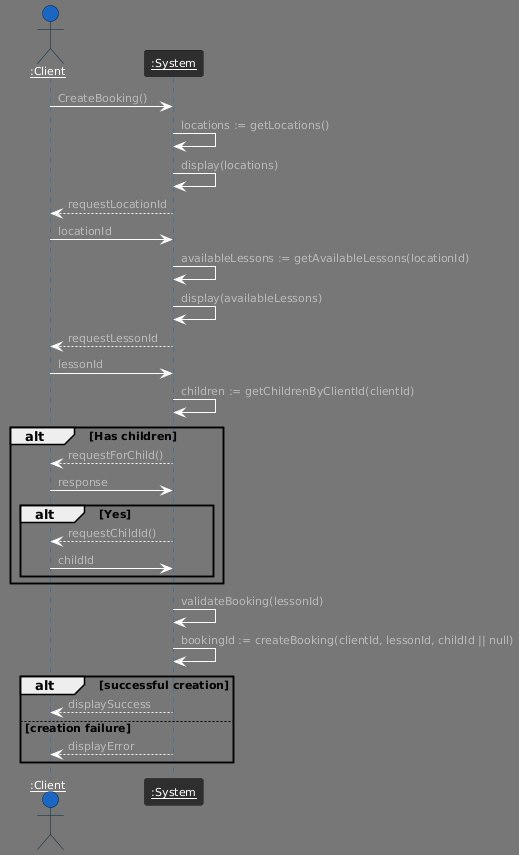

The diagram above was rendered by PlantUML. Its source (embedded in the PNG):
@startuml
!theme reddress-darkblue
actor "<u>:Client" as client
participant "<u>:System" as system

client -> system : CreateBooking()
system -> system : locations := getLocations()
system -> system : display(locations)
system --> client : requestLocationId
client -> system : locationId
system -> system : availableLessons := getAvailableLessons(locationId)
system -> system : display(availableLessons)
system --> client : requestLessonId
client -> system : lessonId
system -> system : children := getChildrenByClientId(clientId)
alt Has children
    system --> client : requestForChild()
    client -> system : response
    alt Yes
      system --> client : requestChildId()
      client -> system : childId
    end
end
system -> system : validateBooking(lessonId)

    system -> system : bookingId := createBooking(clientId, lessonId, childId || null)
    alt successful creation
        system --> client : displaySuccess
    else creation failure
         system --> client : displayError
    end
@enduml